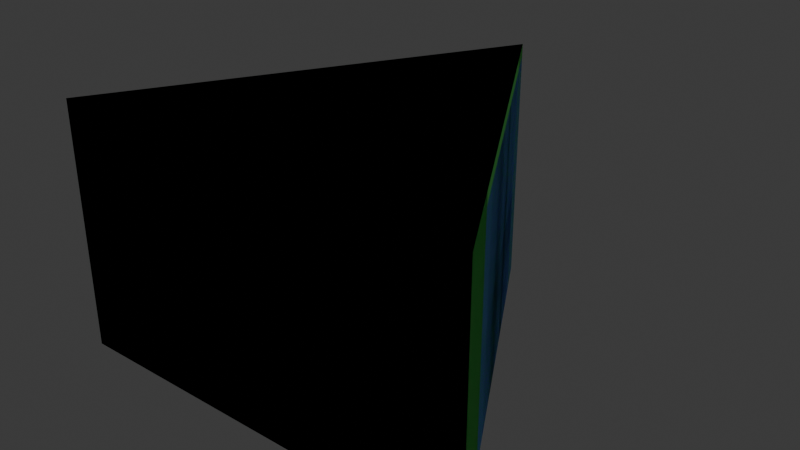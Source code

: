 # Source: face_modules.blend  (saved by Blender 5.0.119; exported with 4.5.12 LTS)
import bpy
from mathutils import Matrix  # noqa: F401  (used for matrix-valued properties, if any)

bpy.ops.wm.read_factory_settings(use_empty=True)
scene = bpy.context.scene
scene.name = 'Scene'

# ---- collections
col_collection = bpy.data.collections.new('Collection'); scene.collection.children.link(col_collection)

# ---- materials (node trees are filled in below, after node groups)
mat_mat_land = bpy.data.materials.new('mat_land')
mat_mat_water = bpy.data.materials.new('mat_water')

# ---- material node trees
mat_mat_land.use_nodes = True; mat_mat_land.node_tree.nodes.clear()
_N = mat_mat_land.node_tree.nodes; _L = mat_mat_land.node_tree.links
n0 = _N.new('ShaderNodeBsdfPrincipled'); n0.name = 'Principled BSDF'; n0.location = (-200, 100)
n0.inputs[0].default_value = (0.01815, 0.4607, 0.033, 1.0)
n1 = _N.new('ShaderNodeOutputMaterial'); n1.name = 'Material Output'; n1.location = (200, 100)
_L.new(n0.outputs[0], n1.inputs[0])
n1.is_active_output = True
mat_mat_water.use_nodes = True; mat_mat_water.node_tree.nodes.clear()
_N = mat_mat_water.node_tree.nodes; _L = mat_mat_water.node_tree.links
n0 = _N.new('ShaderNodeBsdfPrincipled'); n0.name = 'Principled BSDF'; n0.location = (-200, 100)
n0.inputs[0].default_value = (0.02485, 0.04058, 0.8, 1.0)
n1 = _N.new('ShaderNodeOutputMaterial'); n1.name = 'Material Output'; n1.location = (200, 100)
_L.new(n0.outputs[0], n1.inputs[0])
n1.is_active_output = True

# ---- world
world_world = bpy.data.worlds.new('World'); scene.world = world_world
world_world.use_nodes = True; world_world.node_tree.nodes.clear()
_N = world_world.node_tree.nodes; _L = world_world.node_tree.links
n0 = _N.new('ShaderNodeOutputWorld'); n0.name = 'World Output'; n0.location = (200, 100)
n1 = _N.new('ShaderNodeBackground'); n1.name = 'Background'; n1.location = (-200, 100)
n1.inputs[0].default_value = (0.05088, 0.05088, 0.05088, 1.0)
_L.new(n1.outputs[0], n0.inputs[0])
n0.is_active_output = True
world_world.color = (0.05088, 0.05088, 0.05088)
world_world.sun_shadow_jitter_overblur = 0.0

# ---- meshes
me_cylinder = bpy.data.meshes.new('Cylinder')
me_cylinder.from_pydata([(0.0, 0.5, 0.0), (0.0, 0.5, 0.5), (0.433, -0.25, 0.0), (0.433, -0.25, 0.5), (-0.433, -0.25, 0.0), (-0.433, -0.25, 0.5)], [], [(0, 1, 3, 2), (2, 3, 5, 4), (3, 1, 5), (4, 5, 1, 0), (0, 2, 4)])
_uv = me_cylinder.uv_layers.new(name='UVMap')
_uv.uv.foreach_set('vector', [1.0, 0.5, 1.0, 1.0, 0.6667, 1.0, 0.6667, 0.5, 0.6667, 0.5, 0.6667, 1.0, 0.3333, 1.0, 0.3333, 0.5, 0.4578, 0.13, 0.25, 0.49, 0.04215, 0.13, 0.3333, 0.5, 0.3333, 1.0, -5.96e-08, 1.0, -5.96e-08, 0.5, 0.75, 0.49, 0.9578, 0.13, 0.5422, 0.13])
me_cylinder.update()
me_cylinder_001 = bpy.data.meshes.new('Cylinder.001')
me_cylinder_001.from_pydata([(0.0, 0.5, 0.0), (0.0, 0.5, 0.5), (0.433, -0.25, 0.0), (0.433, -0.25, 0.5), (-0.433, -0.25, 0.0), (-0.433, -0.25, 0.5)], [], [(0, 1, 3, 2), (2, 3, 5, 4), (3, 1, 5), (4, 5, 1, 0), (0, 2, 4)])
_uv = me_cylinder_001.uv_layers.new(name='UVMap')
_uv.uv.foreach_set('vector', [1.0, 0.5, 1.0, 1.0, 0.6667, 1.0, 0.6667, 0.5, 0.6667, 0.5, 0.6667, 1.0, 0.3333, 1.0, 0.3333, 0.5, 0.4578, 0.13, 0.25, 0.49, 0.04215, 0.13, 0.3333, 0.5, 0.3333, 1.0, -5.96e-08, 1.0, -5.96e-08, 0.5, 0.75, 0.49, 0.9578, 0.13, 0.5422, 0.13])
me_cylinder_001.materials.append(mat_mat_land)
me_cylinder_001.update()
me_cylinder_002 = bpy.data.meshes.new('Cylinder.002')
me_cylinder_002.from_pydata([(0.0, 0.5, 0.0), (0.0, 0.5, 0.5), (0.433, -0.25, 0.0), (0.433, -0.25, 0.5), (-0.433, -0.25, 0.0), (-0.433, -0.25, 0.5), (0.3248, -0.25, 0.0), (0.3248, -0.25, 0.5), (-0.3383, -0.25, 0.0), (-0.3383, -0.25, 0.5), (0.3789, -0.1563, 0.0), (0.3789, -0.1563, 0.5), (0.04737, 0.418, 0.0), (0.04737, 0.418, 0.5), (-0.05413, 0.4062, 0.5), (-0.05413, 0.4062, 0.0), (-0.3856, -0.168, 0.5), (-0.3856, -0.168, 0.0)], [], [(8, 9, 5, 4), (2, 3, 7, 6), (6, 7, 9, 8), (17, 4, 5, 16), (12, 0, 1, 13), (2, 10, 11, 3), (10, 12, 13, 11), (0, 15, 14, 1), (15, 17, 16, 14), (4, 17, 8), (2, 6, 10), (12, 15, 0), (8, 17, 15, 12, 10, 6)])
_uv = me_cylinder_002.uv_layers.new(name='UVMap')
_uv.uv.foreach_set('vector', [0.3698, 0.5, 0.3698, 1.0, 0.3333, 1.0, 0.3333, 0.5, 0.6667, 0.5, 0.6667, 1.0, 0.625, 1.0, 0.625, 0.5, 0.625, 0.5, 0.625, 1.0, 0.3698, 1.0, 0.3698, 0.5, 0.2969, 0.4453, 0.3333, 0.5, 0.3333, 1.0, 0.2969, 0.8906, 0.07293, 0.0547, 0.0, 0.0, 0.0, 0.0, 0.07293, 0.1094, 0.6667, 0.5, 0.5833, 0.4375, 0.5833, 0.875, 0.6667, 1.0, 0.5833, 0.4375, 0.07293, 0.0547, 0.07293, 0.1094, 0.5833, 0.875, 0.0, 0.0, 0.04167, 0.06251, 0.04167, 0.125, 0.0, 0.0, 0.04167, 0.06251, 0.2969, 0.4453, 0.2969, 0.8906, 0.04167, 0.125, 0.3333, 0.5, 0.2969, 0.4453, 0.3698, 0.5, 0.6667, 0.5, 0.625, 0.5, 0.5833, 0.4375, 0.07293, 0.0547, 0.04167, 0.06251, 0.0, 0.0, 0.3698, 0.5, 0.2969, 0.4453, 0.04167, 0.06251, 0.07293, 0.0547, 0.5833, 0.4375, 0.625, 0.5])
me_cylinder_002.materials.append(mat_mat_land)
me_cylinder_002.update()
me_cylinder_003 = bpy.data.meshes.new('Cylinder.003')
me_cylinder_003.from_pydata([(0.0, 0.5, 0.0), (0.0, 0.5, 0.5), (0.433, -0.25, 0.0), (0.433, -0.25, 0.5), (-0.433, -0.25, 0.0), (-0.433, -0.25, 0.5), (0.3248, -0.25, 0.0), (0.3248, -0.25, 0.5), (-0.3383, -0.25, 0.0), (-0.3383, -0.25, 0.5), (0.3789, -0.1563, 0.0), (0.3789, -0.1563, 0.5), (0.04737, 0.418, 0.0), (0.04737, 0.418, 0.5), (-0.05413, 0.4062, 0.5), (-0.05413, 0.4062, 0.0), (-0.3856, -0.168, 0.5), (-0.3856, -0.168, 0.0), (-0.3383, -0.25, 0.475), (0.3248, -0.25, 0.475), (0.04737, 0.418, 0.475), (0.3789, -0.1563, 0.475)], [], [(8, 9, 5, 4), (2, 3, 7, 6), (17, 4, 5, 16), (12, 0, 1, 13), (2, 10, 11, 3), (0, 15, 14, 1), (15, 17, 16, 14), (4, 17, 8), (2, 6, 10), (12, 15, 0), (8, 17, 15, 12, 10, 6), (13, 1, 14), (5, 9, 16), (14, 16, 9, 13), (3, 11, 7), (19, 21, 20, 18), (13, 9, 18, 20), (7, 11, 21, 19), (10, 12, 20, 21), (6, 19, 18, 8)])
me_cylinder_003.polygons.foreach_set('material_index', [0, 0, 0, 0, 0, 0, 0, 0, 0, 0, 0, 0, 0, 0, 0, 1, 0, 0, 1, 1])
_uv = me_cylinder_003.uv_layers.new(name='UVMap')
_uv.uv.foreach_set('vector', [0.3698, 0.5, 0.3698, 1.0, 0.3333, 1.0, 0.3333, 0.5, 0.6667, 0.5, 0.6667, 1.0, 0.625, 1.0, 0.625, 0.5, 0.2969, 0.4453, 0.3333, 0.5, 0.3333, 1.0, 0.2969, 0.8906, 0.07293, 0.0547, 0.0, 0.0, 0.0, 0.0, 0.07293, 0.1094, 0.6667, 0.5, 0.5833, 0.4375, 0.5833, 0.875, 0.6667, 1.0, 0.0, 0.0, 0.04167, 0.06251, 0.04167, 0.125, 0.0, 0.0, 0.04167, 0.06251, 0.2969, 0.4453, 0.2969, 0.8906, 0.04167, 0.125, 0.3333, 0.5, 0.2969, 0.4453, 0.3698, 0.5, 0.6667, 0.5, 0.625, 0.5, 0.5833, 0.4375, 0.07293, 0.0547, 0.04167, 0.06251, 0.0, 0.0, 0.3698, 0.5, 0.2969, 0.4453, 0.04167, 0.06251, 0.07293, 0.0547, 0.5833, 0.4375, 0.625, 0.5, 0.07293, 0.1094, 0.0, 0.0, 0.04167, 0.125, 0.3333, 1.0, 0.3698, 1.0, 0.2969, 0.8906, 0.04167, 0.125, 0.2969, 0.8906, 0.3698, 1.0, 0.07293, 0.1094, 0.6667, 1.0, 0.5833, 0.875, 0.625, 1.0, 0.625, 1.0, 0.5833, 0.875, 0.07293, 0.1094, 0.3698, 1.0, 0.07293, 0.1094, 0.3698, 1.0, 0.3698, 1.0, 0.07293, 0.1094, 0.625, 1.0, 0.5833, 0.875, 0.5833, 0.875, 0.625, 1.0, 0.5833, 0.4375, 0.07293, 0.0547, 0.07293, 0.1094, 0.5833, 0.875, 0.625, 0.5, 0.625, 1.0, 0.3698, 1.0, 0.3698, 0.5])
me_cylinder_003.materials.append(mat_mat_land)
me_cylinder_003.materials.append(mat_mat_water)
me_cylinder_003.update()
me_cylinder_005 = bpy.data.meshes.new('Cylinder.005')
me_cylinder_005.from_pydata([(0.0, 0.5, 0.0), (0.433, -0.25, 0.0), (0.433, -0.25, 0.5), (-0.433, -0.25, 0.0), (-0.433, -0.25, 0.5), (0.3248, -0.25, 0.0), (0.3248, -0.25, 0.5), (-0.3383, -0.25, 0.0), (-0.3383, -0.25, 0.5), (0.3789, -0.1563, 0.0), (0.3789, -0.1563, 0.5), (0.04737, 0.418, 0.0), (-0.05413, 0.4062, 0.0), (-0.3856, -0.168, 0.5), (-0.3856, -0.168, 0.0), (-0.3383, -0.25, 0.475), (0.3248, -0.25, 0.475), (0.04737, 0.418, 0.475), (0.3789, -0.1563, 0.475), (0.0, 0.5, 0.475), (-0.05413, 0.4062, 0.475), (-0.3856, -0.168, 0.475)], [], [(7, 8, 4, 3), (1, 2, 6, 5), (14, 3, 4, 13), (1, 9, 10, 2), (3, 14, 7), (1, 5, 9), (11, 12, 0), (7, 14, 12, 11, 9, 5), (4, 8, 13), (2, 10, 6), (6, 10, 18, 16), (15, 16, 18, 17, 19, 20, 21), (13, 8, 15, 21), (11, 0, 19, 17), (12, 20, 19, 0), (14, 21, 20, 12), (9, 11, 17, 18), (5, 16, 15, 7)])
me_cylinder_005.polygons.foreach_set('material_index', [0, 0, 0, 0, 0, 0, 0, 0, 0, 0, 0, 1, 0, 1, 1, 1, 1, 1])
_uv = me_cylinder_005.uv_layers.new(name='UVMap')
_uv.uv.foreach_set('vector', [0.3698, 0.5, 0.3698, 1.0, 0.3333, 1.0, 0.3333, 0.5, 0.6667, 0.5, 0.6667, 1.0, 0.625, 1.0, 0.625, 0.5, 0.2969, 0.4453, 0.3333, 0.5, 0.3333, 1.0, 0.2969, 0.8906, 0.6667, 0.5, 0.5833, 0.4375, 0.5833, 0.875, 0.6667, 1.0, 0.3333, 0.5, 0.2969, 0.4453, 0.3698, 0.5, 0.6667, 0.5, 0.625, 0.5, 0.5833, 0.4375, 0.07293, 0.0547, 0.04167, 0.06251, 0.0, 0.0, 0.3698, 0.5, 0.2969, 0.4453, 0.04167, 0.06251, 0.07293, 0.0547, 0.5833, 0.4375, 0.625, 0.5, 0.3333, 1.0, 0.3698, 1.0, 0.2969, 0.8906, 0.6667, 1.0, 0.5833, 0.875, 0.625, 1.0, 0.625, 1.0, 0.5833, 0.875, 0.5833, 0.875, 0.625, 1.0, 0.3698, 1.0, 0.625, 1.0, 0.5833, 0.875, 0.07293, 0.1094, 0.0, 0.0, 0.04167, 0.125, 0.2969, 0.8906, 0.2969, 0.8906, 0.3698, 1.0, 0.3698, 1.0, 0.2969, 0.8906, 0.07293, 0.0547, 0.0, 0.0, 0.0, 0.0, 0.07293, 0.1094, 0.04167, 0.06251, 0.04167, 0.125, 0.0, 0.0, 0.0, 0.0, 0.2969, 0.4453, 0.2969, 0.8906, 0.04167, 0.125, 0.04167, 0.06251, 0.5833, 0.4375, 0.07293, 0.0547, 0.07293, 0.1094, 0.5833, 0.875, 0.625, 0.5, 0.625, 1.0, 0.3698, 1.0, 0.3698, 0.5])
me_cylinder_005.materials.append(mat_mat_land)
me_cylinder_005.materials.append(mat_mat_water)
me_cylinder_005.update()
me_cylinder_007 = bpy.data.meshes.new('Cylinder.007')
me_cylinder_007.from_pydata([(0.0, 0.5, 0.0), (0.0, 0.5, 0.5), (0.433, -0.25, 0.0), (0.433, -0.25, 0.5), (-0.433, -0.25, 0.0), (-0.433, -0.25, 0.5), (0.3248, -0.25, 0.0), (0.3248, -0.25, 0.5), (-0.3383, -0.25, 0.0), (-0.3383, -0.25, 0.5), (0.3789, -0.1563, 0.0), (0.3789, -0.1563, 0.5), (0.04737, 0.418, 0.0), (0.04737, 0.418, 0.5), (-0.05413, 0.4062, 0.5), (-0.05413, 0.4062, 0.0), (-0.3856, -0.168, 0.5), (-0.3856, -0.168, 0.0), (-0.3383, -0.25, 0.475), (0.3248, -0.25, 0.475), (0.04737, 0.418, 0.475), (0.3789, -0.1563, 0.475), (-0.05413, 0.4062, 0.475), (-0.3856, -0.168, 0.475)], [], [(8, 9, 5, 4), (2, 3, 7, 6), (17, 4, 5, 16), (12, 0, 1, 13), (2, 10, 11, 3), (0, 15, 14, 1), (17, 23, 22, 15), (4, 17, 8), (2, 6, 10), (12, 15, 0), (8, 17, 15, 12, 10, 6), (5, 9, 16), (3, 11, 7), (13, 1, 14), (13, 14, 22, 20), (18, 19, 21, 20, 22, 23), (6, 19, 18, 8), (16, 9, 18, 23), (7, 11, 21, 19), (21, 10, 12, 20)])
me_cylinder_007.polygons.foreach_set('material_index', [0, 0, 0, 0, 0, 0, 1, 0, 0, 0, 0, 0, 0, 0, 0, 1, 1, 0, 0, 1])
_uv = me_cylinder_007.uv_layers.new(name='UVMap')
_uv.uv.foreach_set('vector', [0.3698, 0.5, 0.3698, 1.0, 0.3333, 1.0, 0.3333, 0.5, 0.6667, 0.5, 0.6667, 1.0, 0.625, 1.0, 0.625, 0.5, 0.2969, 0.4453, 0.3333, 0.5, 0.3333, 1.0, 0.2969, 0.8906, 0.07293, 0.0547, 0.0, 0.0, 0.0, 0.0, 0.07293, 0.1094, 0.6667, 0.5, 0.5833, 0.4375, 0.5833, 0.875, 0.6667, 1.0, 0.0, 0.0, 0.04167, 0.06251, 0.04167, 0.125, 0.0, 0.0, 0.2969, 0.4453, 0.2969, 0.8906, 0.04167, 0.125, 0.04167, 0.06251, 0.3333, 0.5, 0.2969, 0.4453, 0.3698, 0.5, 0.6667, 0.5, 0.625, 0.5, 0.5833, 0.4375, 0.07293, 0.0547, 0.04167, 0.06251, 0.0, 0.0, 0.3698, 0.5, 0.2969, 0.4453, 0.04167, 0.06251, 0.07293, 0.0547, 0.5833, 0.4375, 0.625, 0.5, 0.3333, 1.0, 0.3698, 1.0, 0.2969, 0.8906, 0.6667, 1.0, 0.5833, 0.875, 0.625, 1.0, 0.07293, 0.1094, 0.0, 0.0, 0.04167, 0.125, 0.07293, 0.1094, 0.04167, 0.125, 0.04167, 0.125, 0.07293, 0.1094, 0.3698, 1.0, 0.625, 1.0, 0.5833, 0.875, 0.07293, 0.1094, 0.04167, 0.125, 0.2969, 0.8906, 0.625, 0.5, 0.625, 1.0, 0.3698, 1.0, 0.3698, 0.5, 0.2969, 0.8906, 0.3698, 1.0, 0.3698, 1.0, 0.2969, 0.8906, 0.625, 1.0, 0.5833, 0.875, 0.5833, 0.875, 0.625, 1.0, 0.5833, 0.875, 0.5833, 0.4375, 0.07293, 0.0547, 0.07293, 0.1094])
me_cylinder_007.materials.append(mat_mat_land)
me_cylinder_007.materials.append(mat_mat_water)
me_cylinder_007.update()
me_cylinder_008 = bpy.data.meshes.new('Cylinder.008')
me_cylinder_008.from_pydata([(0.0, 0.5, 0.0), (0.0, 0.5, 0.5), (0.433, -0.25, 0.0), (0.433, -0.25, 0.5), (-0.433, -0.25, 0.0), (-0.433, -0.25, 0.5), (0.3248, -0.25, 0.0), (0.3248, -0.25, 0.5), (-0.3383, -0.25, 0.0), (-0.3383, -0.25, 0.5), (0.3789, -0.1563, 0.0), (0.3789, -0.1563, 0.5), (0.04737, 0.418, 0.0), (0.04737, 0.418, 0.5), (-0.05413, 0.4062, 0.5), (-0.05413, 0.4062, 0.0), (-0.3856, -0.168, 0.5), (-0.3856, -0.168, 0.0), (0.2131, 0.1309, 0.0), (0.2131, 0.1309, 0.5), (-0.2199, 0.1191, 0.5), (-0.2199, 0.1191, 0.0), (-0.003383, 0.4121, 0.5), (-0.003383, 0.125, 0.5), (-0.3383, -0.25, 0.475), (0.3248, -0.25, 0.475), (-0.003383, 0.125, 0.475)], [], [(8, 9, 5, 4), (2, 3, 7, 6), (17, 4, 5, 16), (12, 0, 1, 13), (2, 10, 11, 3), (18, 12, 13, 19), (0, 15, 14, 1), (21, 17, 16, 20), (4, 17, 8), (2, 6, 10), (12, 15, 0), (8, 17, 21, 15, 12, 18, 10, 6), (10, 18, 19, 11), (15, 21, 20, 14), (3, 11, 19, 7), (16, 5, 9, 20), (14, 20, 1), (1, 14, 22, 13), (22, 14, 20, 23), (13, 22, 23, 19), (20, 9, 23), (19, 23, 7), (7, 23, 26, 25), (25, 26, 24), (23, 9, 24, 26), (25, 24, 8, 6)])
me_cylinder_008.polygons.foreach_set('material_index', [0, 0, 0, 0, 0, 0, 0, 0, 0, 0, 0, 0, 0, 0, 0, 0, 0, 0, 0, 0, 0, 0, 0, 1, 0, 1])
_uv = me_cylinder_008.uv_layers.new(name='UVMap')
_uv.uv.foreach_set('vector', [0.3698, 0.5, 0.3698, 1.0, 0.3333, 1.0, 0.3333, 0.5, 0.6667, 0.5, 0.6667, 1.0, 0.625, 1.0, 0.625, 0.5, 0.2969, 0.4453, 0.3333, 0.5, 0.3333, 1.0, 0.2969, 0.8906, 0.07293, 0.0547, 0.0, 0.0, 0.0, 0.0, 0.07293, 0.1094, 0.6667, 0.5, 0.5833, 0.4375, 0.5833, 0.875, 0.6667, 1.0, 0.3281, 0.2461, 0.07293, 0.0547, 0.07293, 0.1094, 0.3281, 0.4922, 0.0, 0.0, 0.04167, 0.06251, 0.04167, 0.125, 0.0, 0.0, 0.1693, 0.2539, 0.2969, 0.4453, 0.2969, 0.8906, 0.1693, 0.5078, 0.3333, 0.5, 0.2969, 0.4453, 0.3698, 0.5, 0.6667, 0.5, 0.625, 0.5, 0.5833, 0.4375, 0.07293, 0.0547, 0.04167, 0.06251, 0.0, 0.0, 0.3698, 0.5, 0.2969, 0.4453, 0.1693, 0.2539, 0.04167, 0.06251, 0.07293, 0.0547, 0.3281, 0.2461, 0.5833, 0.4375, 0.625, 0.5, 0.5833, 0.4375, 0.3281, 0.2461, 0.3281, 0.4922, 0.5833, 0.875, 0.04167, 0.06251, 0.1693, 0.2539, 0.1693, 0.5078, 0.04167, 0.125, 0.6667, 1.0, 0.5833, 0.875, 0.3281, 0.4922, 0.625, 1.0, 0.2969, 0.8906, 0.3333, 1.0, 0.3698, 1.0, 0.1693, 0.5078, 0.04167, 0.125, 0.1693, 0.5078, 0.0, 0.0, 0.0, 0.0, 0.04167, 0.125, 0.0573, 0.1172, 0.07293, 0.1094, 0.0, 0.0, 0.0, 0.0, 0.0, 0.0, 0.0, 0.0, 0.0, 0.0, 0.0, 0.0, 0.0, 0.0, 0.0, 0.0, 0.0, 0.0, 0.3698, 1.0, 0.0, 0.0, 0.0, 0.0, 0.0, 0.0, 0.625, 1.0, 0.625, 1.0, 0.0, 0.0, 0.0, 0.0, 0.625, 1.0, 0.625, 1.0, 0.0, 0.0, 0.3698, 1.0, 0.0, 0.0, 0.3698, 1.0, 0.3698, 1.0, 0.0, 0.0, 0.625, 1.0, 0.3698, 1.0, 0.3698, 0.5, 0.625, 0.5])
me_cylinder_008.materials.append(mat_mat_land)
me_cylinder_008.materials.append(mat_mat_water)
me_cylinder_008.update()

# ---- objects
ob_face = bpy.data.objects.new('_face', me_cylinder)
ob_land_face = bpy.data.objects.new('land_face', me_cylinder_001)
ob_river = bpy.data.objects.new('_river', me_cylinder_002)
ob_river_face = bpy.data.objects.new('river_face', me_cylinder_003)
ob_river_delta_face = bpy.data.objects.new('river-delta_face', me_cylinder_005)
ob_river_fork_face = bpy.data.objects.new('river-fork_face', me_cylinder_007)
ob_river_end_face = bpy.data.objects.new('river-end_face', me_cylinder_008)

# ---- transforms, parenting, visibility, modifiers, constraints
ob_face.location = (0.0, 0.0, 0.0)
ob_land_face.location = (0.0, 0.0, 0.0)
ob_river.location = (0.0, 0.0, 0.0)
ob_river_face.location = (0.0, 0.0, 0.0)
ob_river_delta_face.location = (0.0, 0.0, 0.0)
ob_river_fork_face.location = (0.0, 0.0, 0.0)
ob_river_end_face.location = (0.0, 0.0, 0.0)

# ---- collection membership
col_collection.objects.link(ob_face)
col_collection.objects.link(ob_land_face)
col_collection.objects.link(ob_river)
col_collection.objects.link(ob_river_face)
col_collection.objects.link(ob_river_delta_face)
col_collection.objects.link(ob_river_fork_face)
col_collection.objects.link(ob_river_end_face)

# ---- scene / render settings (as saved in the file)
scene.frame_start = 1; scene.frame_end = 250; scene.frame_set(1)
scene.render.engine = 'BLENDER_EEVEE_NEXT'
scene.render.bake_bias = 0.0
scene.render.bake_samples = 0
scene.cycles.sampling_pattern = 'TABULATED_SOBOL'
scene.eevee.use_volume_custom_range = False
bpy.context.view_layer.update()

# ---- added for rendering (the .blend has no active camera and no usable light): camera, sun
cam_auto = bpy.data.cameras.new('AutoCamera')
cam_auto.lens = 50.0
cam_auto.sensor_width = 36.0
cam_auto.clip_end = 1000.0
ob_auto_camera = bpy.data.objects.new('AutoCamera', cam_auto)
scene.collection.objects.link(ob_auto_camera)
ob_auto_camera.location = (1.15651, -1.26282, 1.17521)
ob_auto_camera.rotation_euler = (1.09748, -7.21219e-08, 0.694738)
scene.camera = ob_auto_camera
light_auto_sun = bpy.data.lights.new('AutoSun', 'SUN')
light_auto_sun.energy = 3.0
light_auto_sun.angle = 0.0523599
ob_auto_sun = bpy.data.objects.new('AutoSun', light_auto_sun)
scene.collection.objects.link(ob_auto_sun)
ob_auto_sun.rotation_euler = (0.872665, 0.174533, 0.523599)
bpy.context.view_layer.update()
